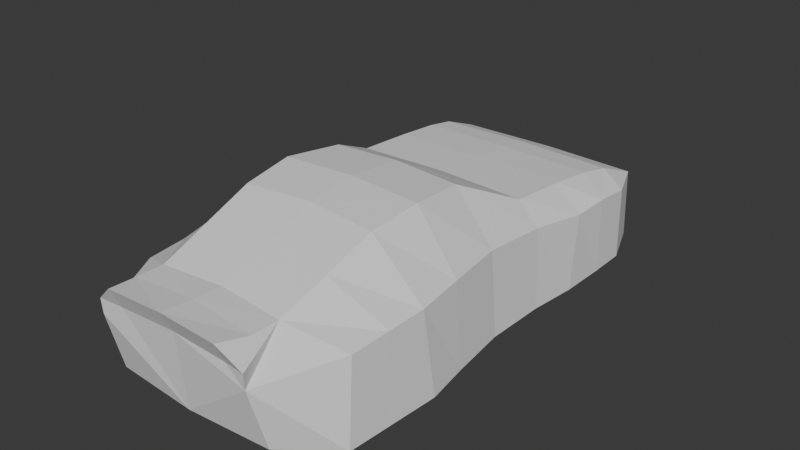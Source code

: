 # Source: helly.blend  (saved by Blender 4.5.87; exported with 4.5.12 LTS)
import bpy
from mathutils import Matrix  # noqa: F401  (used for matrix-valued properties, if any)

bpy.ops.wm.read_factory_settings(use_empty=True)
scene = bpy.context.scene
scene.name = 'Scene'

# ---- collections
col_collection = bpy.data.collections.new('Collection'); scene.collection.children.link(col_collection)

# ---- world
world_world = bpy.data.worlds.new('World'); scene.world = world_world
world_world.use_nodes = True; world_world.node_tree.nodes.clear()
_N = world_world.node_tree.nodes; _L = world_world.node_tree.links
n0 = _N.new('ShaderNodeOutputWorld'); n0.name = 'World Output'; n0.location = (200, 100)
n1 = _N.new('ShaderNodeBackground'); n1.name = 'Background'; n1.location = (-200, 100)
n1.inputs[0].default_value = (0.05088, 0.05088, 0.05088, 1.0)
_L.new(n1.outputs[0], n0.inputs[0])
n0.is_active_output = True
world_world.color = (0.05088, 0.05088, 0.05088)
world_world.sun_shadow_jitter_overblur = 0.0

# ---- meshes
me_cube_002 = bpy.data.meshes.new('Cube.002')
me_cube_002.from_pydata([(0.0, 11.22, 5.527), (0.0, 13.02, 5.197), (5.061, 12.95, 5.117), (4.97, 11.22, 5.448), (6.463, 10.57, 0.5409), (6.412, 10.65, 4.563), (6.44, 12.64, 0.5409), (6.389, 12.64, 4.37), (0.0, 12.64, 0.6204), (6.159, 2.018, 0.6237), (5.8, 2.025, 5.06), (5.338, 15.37, 0.4509), (5.252, 15.33, 4.143), (0.0, 15.62, 0.5089), (0.0, 15.53, 4.142), (1.806, 17.09, 0.4027), (1.798, 16.92, 3.238), (0.0, 17.12, 0.4086), (0.0, 16.95, 3.238), (0.0, 8.736, 5.787), (4.873, 8.77, 5.715), (6.315, 8.64, 4.461), (3.567, 2.147, 7.613), (0.0, 5.701, 6.026), (4.78, 5.567, 5.958), (5.882, 5.61, 4.784), (0.0, 2.281, 7.736), (6.242, 5.3, 0.6513), (6.463, 7.934, 0.5961), (6.49, -1.043, 0.5409), (6.131, -1.037, 4.977), (3.898, -0.9969, 7.944), (0.0, -0.8632, 8.066), (6.831, -3.356, 0.4971), (6.33, -3.54, 4.802), (3.696, -3.759, 7.627), (0.0, -3.573, 7.776), (6.61, -8.513, 0.635), (6.109, -7.732, 4.609), (3.475, -8.999, 5.751), (0.0, -8.813, 5.9), (4.468, -10.83, 1.051), (4.288, -11.69, 4.245), (3.136, -11.57, 4.972), (0.0, -11.48, 5.042), (0.0, -11.08, 1.005), (3.489, -10.45, 5.771), (0.0, -10.31, 5.969), (4.302, -11.74, 5.049), (3.149, -12.07, 6.053), (0.0, -12.01, 6.146), (0.0, 10.26, 0.6588), (0.0, 7.893, 0.6973), (0.0, 5.521, 0.7358), (0.0, 2.354, 0.7742), (3.586, -6.379, 6.689), (0.0, -0.6805, 0.8512), (0.0, -3.637, 0.8897), (0.0, -6.338, 0.9281), (0.0, -8.71, 0.9666), (6.219, -5.636, 4.705), (0.0, -6.193, 6.838), (6.72, -5.934, 0.5661)], [], [(14, 12, 16, 18), (6, 7, 5, 4), (5, 3, 20, 21), (10, 9, 27, 25), (5, 7, 2, 3), (6, 8, 13, 11), (25, 24, 22, 10), (2, 1, 0, 3), (7, 6, 11, 12), (17, 18, 16, 15), (11, 13, 17, 15), (12, 11, 15, 16), (7, 12, 2), (14, 1, 2, 12), (25, 27, 28, 21), (3, 0, 19, 20), (24, 23, 26, 22), (4, 5, 21, 28), (21, 20, 24, 25), (20, 19, 23, 24), (10, 22, 31, 30), (22, 26, 32, 31), (9, 10, 30, 29), (30, 31, 35, 34), (31, 32, 36, 35), (29, 30, 34, 33), (60, 55, 39, 38), (55, 61, 40, 39), (62, 60, 38, 37), (38, 39, 43, 42), (43, 42, 48, 49), (37, 38, 42, 41), (41, 42, 43, 44, 45), (46, 47, 50, 49), (39, 40, 47, 46), (43, 39, 46, 49), (44, 43, 49, 50), (39, 48, 49, 46), (48, 42, 39), (4, 51, 8, 6), (28, 52, 51, 4), (27, 53, 52, 28), (9, 54, 53, 27), (29, 56, 54, 9), (33, 57, 56, 29), (33, 34, 60, 62), (35, 36, 61, 55), (34, 35, 55, 60), (62, 58, 57, 33), (58, 62, 37, 59), (41, 45, 59, 37)])
_uv = me_cube_002.uv_layers.new(name='UVMap')
_uv.uv.foreach_set('vector', [0.625, 0.375, 0.625, 0.5, 0.625, 0.5, 0.625, 0.375, 0.375, 0.5, 0.625, 0.5, 0.625, 0.75, 0.375, 0.75, 0.625, 0.75, 0.625, 0.75, 0.625, 0.75, 0.625, 0.75, 0.0, 0.0, 0.0, 0.0, 0.0, 0.0, 0.625, 0.75, 0.625, 0.75, 0.625, 0.5, 0.625, 0.5, 0.625, 0.75, 0.375, 0.5, 0.25, 0.5, 0.25, 0.5, 0.375, 0.5, 0.625, 0.75, 0.625, 0.75, 0.625, 0.75, 0.0, 0.0, 0.625, 0.5, 0.75, 0.5, 0.75, 0.75, 0.625, 0.75, 0.625, 0.5, 0.375, 0.5, 0.375, 0.5, 0.625, 0.5, 0.375, 0.375, 0.625, 0.375, 0.625, 0.5, 0.375, 0.5, 0.375, 0.5, 0.25, 0.5, 0.25, 0.5, 0.375, 0.5, 0.625, 0.5, 0.375, 0.5, 0.375, 0.5, 0.625, 0.5, 0.625, 0.5, 0.625, 0.5, 0.625, 0.5, 0.0, 0.0, 0.0, 0.0, 0.0, 0.0, 0.0, 0.0, 0.625, 0.75, 0.0, 0.0, 0.0, 0.0, 0.625, 0.75, 0.625, 0.75, 0.75, 0.75, 0.75, 0.75, 0.625, 0.75, 0.625, 0.75, 0.75, 0.75, 0.75, 0.75, 0.625, 0.75, 0.375, 0.75, 0.625, 0.75, 0.625, 0.75, 0.0, 0.0, 0.625, 0.75, 0.625, 0.75, 0.625, 0.75, 0.625, 0.75, 0.625, 0.75, 0.75, 0.75, 0.75, 0.75, 0.625, 0.75, 0.0, 0.0, 0.625, 0.75, 0.625, 0.75, 0.0, 0.0, 0.625, 0.75, 0.75, 0.75, 0.75, 0.75, 0.625, 0.75, 0.0, 0.0, 0.0, 0.0, 0.0, 0.0, 0.0, 0.0, 0.0, 0.0, 0.625, 0.75, 0.625, 0.75, 0.0, 0.0, 0.625, 0.75, 0.75, 0.75, 0.75, 0.75, 0.625, 0.75, 0.0, 0.0, 0.0, 0.0, 0.0, 0.0, 0.0, 0.0, 0.0, 0.0, 0.625, 0.75, 0.625, 0.75, 0.0, 0.0, 0.625, 0.75, 0.75, 0.75, 0.75, 0.75, 0.625, 0.75, 0.0, 0.0, 0.0, 0.0, 0.0, 0.0, 0.0, 0.0, 0.0, 0.0, 0.625, 0.75, 0.625, 0.75, 0.0, 0.0, 0.625, 0.75, 0.0, 0.0, 0.0, 0.0, 0.625, 0.75, 0.0, 0.0, 0.0, 0.0, 0.0, 0.0, 0.0, 0.0, 0.0, 0.0, 0.0, 0.0, 0.625, 0.75, 0.75, 0.75, 0.0, 0.0, 0.625, 0.75, 0.75, 0.75, 0.75, 0.75, 0.625, 0.75, 0.625, 0.75, 0.75, 0.75, 0.75, 0.75, 0.625, 0.75, 0.625, 0.75, 0.625, 0.75, 0.625, 0.75, 0.625, 0.75, 0.75, 0.75, 0.625, 0.75, 0.625, 0.75, 0.75, 0.75, 0.0, 0.0, 0.0, 0.0, 0.0, 0.0, 0.0, 0.0, 0.0, 0.0, 0.0, 0.0, 0.0, 0.0, 0.375, 0.75, 0.0, 0.0, 0.25, 0.5, 0.375, 0.5, 0.0, 0.0, 0.0, 0.0, 0.0, 0.0, 0.375, 0.75, 0.0, 0.0, 0.0, 0.0, 0.0, 0.0, 0.0, 0.0, 0.0, 0.0, 0.0, 0.0, 0.0, 0.0, 0.0, 0.0, 0.0, 0.0, 0.0, 0.0, 0.0, 0.0, 0.0, 0.0, 0.0, 0.0, 0.0, 0.0, 0.0, 0.0, 0.0, 0.0, 0.0, 0.0, 0.0, 0.0, 0.0, 0.0, 0.0, 0.0, 0.625, 0.75, 0.75, 0.75, 0.75, 0.75, 0.625, 0.75, 0.0, 0.0, 0.625, 0.75, 0.625, 0.75, 0.0, 0.0, 0.0, 0.0, 0.0, 0.0, 0.0, 0.0, 0.0, 0.0, 0.0, 0.0, 0.0, 0.0, 0.0, 0.0, 0.0, 0.0, 0.0, 0.0, 0.0, 0.0, 0.0, 0.0, 0.0, 0.0])
me_cube_002.update()

# ---- objects
ob_empty = bpy.data.objects.new('Empty', None)
ob_empty_001 = bpy.data.objects.new('Empty.001', None)
ob_empty_002 = bpy.data.objects.new('Empty.002', None)
ob_cube = bpy.data.objects.new('Cube', me_cube_002)
ob_empty_003 = bpy.data.objects.new('Empty.003', None)

# ---- transforms, parenting, visibility, modifiers, constraints
ob_empty.location = (-17.98, 3.784, 9.646)
ob_empty.rotation_euler = (1.571, 0.0, 1.571)
ob_empty.empty_display_type = 'IMAGE'
ob_empty.empty_display_size = 44.99
ob_empty.empty_image_offset = (-0.5419, -0.4694)
ob_empty.use_empty_image_alpha = True
ob_empty.color = (1.0, 1.0, 1.0, 0.3269)
ob_empty_001.location = (-9.293, -29.55, 19.75)
ob_empty_001.rotation_euler = (1.571, -0.0, 3.142)
ob_empty_001.empty_display_type = 'IMAGE'
ob_empty_001.empty_display_size = 44.99
ob_empty_001.empty_image_offset = (-0.5419, -0.4694)
ob_empty_001.use_empty_image_alpha = True
ob_empty_001.color = (1.0, 1.0, 1.0, 0.3269)
ob_empty_002.location = (16.54, 1.125, -22.54)
ob_empty_002.rotation_euler = (3.142, -3.258e-07, 4.712)
ob_empty_002.empty_display_type = 'IMAGE'
ob_empty_002.empty_display_size = 44.99
ob_empty_002.empty_image_offset = (-0.5419, -0.4694)
ob_empty_002.use_empty_image_alpha = True
ob_empty_002.color = (1.0, 1.0, 1.0, 0.2212)
ob_cube.location = (0.0, 0.0, 0.0)
_m = ob_cube.modifiers.new('Mirror', 'MIRROR')
_m.use_clip = True
ob_empty_003.location = (6.579, -34.65, 19.75)
ob_empty_003.rotation_euler = (1.571, -0.0, 3.142)
ob_empty_003.empty_display_type = 'IMAGE'
ob_empty_003.empty_display_size = 44.99
ob_empty_003.empty_image_offset = (-0.5419, -0.4694)
ob_empty_003.use_empty_image_alpha = True
ob_empty_003.color = (1.0, 1.0, 1.0, 0.3269)

# ---- collection membership
col_collection.objects.link(ob_empty)
col_collection.objects.link(ob_empty_001)
col_collection.objects.link(ob_empty_002)
col_collection.objects.link(ob_cube)
col_collection.objects.link(ob_empty_003)

# ---- scene / render settings (as saved in the file)
scene.frame_start = 1; scene.frame_end = 250; scene.frame_set(1)
scene.render.engine = 'BLENDER_EEVEE_NEXT'
bpy.context.view_layer.update()

# ---- added for rendering (the .blend has no active camera and no usable light): camera, sun
cam_auto = bpy.data.cameras.new('AutoCamera')
cam_auto.lens = 50.0
cam_auto.sensor_width = 36.0
cam_auto.clip_end = 1000.0
ob_auto_camera = bpy.data.objects.new('AutoCamera', cam_auto)
scene.collection.objects.link(ob_auto_camera)
ob_auto_camera.location = (30.6481, -34.2552, 28.753)
ob_auto_camera.rotation_euler = (1.09748, -7.21219e-08, 0.694738)
scene.camera = ob_auto_camera
light_auto_sun = bpy.data.lights.new('AutoSun', 'SUN')
light_auto_sun.energy = 3.0
light_auto_sun.angle = 0.0523599
ob_auto_sun = bpy.data.objects.new('AutoSun', light_auto_sun)
scene.collection.objects.link(ob_auto_sun)
ob_auto_sun.rotation_euler = (0.872665, 0.174533, 0.523599)
bpy.context.view_layer.update()
